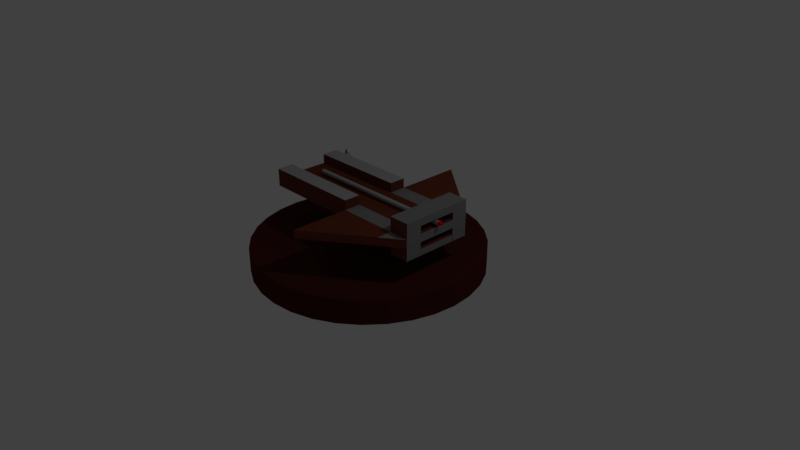 # Source: ballista.blend  (saved by Blender 2.79.0; exported with 4.5.12 LTS)
import bpy
from mathutils import Matrix  # noqa: F401  (used for matrix-valued properties, if any)

bpy.ops.wm.read_factory_settings(use_empty=True)
scene = bpy.context.scene
scene.name = 'Scene'

# ---- collections
col_collection_1 = bpy.data.collections.new('Collection 1'); scene.collection.children.link(col_collection_1)

# ---- materials (node trees are filled in below, after node groups)
mat_material_001 = bpy.data.materials.new('Material.001')
mat_material_001.alpha_threshold = 0.0
mat_material_001.use_transparent_shadow = False
mat_material_001.diffuse_color = (0.1498, 0.03745, 0.02043, 1.0)
mat_material_001.roughness = 0.5
mat_material_001.specular_intensity = 0.007143
mat_material_002 = bpy.data.materials.new('Material.002')
mat_material_002.alpha_threshold = 0.0
mat_material_002.use_transparent_shadow = False
mat_material_002.diffuse_color = (0.3931, 0.3931, 0.3931, 1.0)
mat_material_002.roughness = 0.5
mat_material_002.specular_intensity = 0.6714
mat_material_003 = bpy.data.materials.new('Material.003')
mat_material_003.alpha_threshold = 0.0
mat_material_003.use_transparent_shadow = False
mat_material_003.diffuse_color = (0.8, 0.002806, 0.002806, 1.0)
mat_material_003.roughness = 0.5
mat_material_003.specular_intensity = 1.0
mat_material_006 = bpy.data.materials.new('Material.006')
mat_material_006.alpha_threshold = 0.0
mat_material_006.use_transparent_shadow = False
mat_material_006.diffuse_color = (0.2203, 0.2203, 0.2203, 1.0)
mat_material_006.roughness = 0.5
mat_material_006.specular_intensity = 1.0
mat_material_005 = bpy.data.materials.new('Material.005')
mat_material_005.alpha_threshold = 0.0
mat_material_005.use_transparent_shadow = False
mat_material_005.diffuse_color = (0.09851, 0.03505, 0.01912, 1.0)
mat_material_005.roughness = 0.5
mat_material_005.specular_intensity = 0.175
mat_material_004 = bpy.data.materials.new('Material.004')
mat_material_004.alpha_threshold = 0.0
mat_material_004.use_transparent_shadow = False
mat_material_004.diffuse_color = (0.0716, 0.01415, 0.01275, 1.0)
mat_material_004.roughness = 0.5
mat_material_004.specular_intensity = 0.03571

# ---- material node trees

# ---- world
world_world = bpy.data.worlds.new('World'); scene.world = world_world
world_world.color = (0.05088, 0.05088, 0.05088)
world_world.use_sun_shadow = False
world_world.sun_shadow_jitter_overblur = 0.0
world_world.cycles.sampling_method = 'MANUAL'

# ---- cameras
cam_camera = bpy.data.cameras.new('Camera')
cam_camera.clip_end = 100.0
cam_camera.lens = 35.0
cam_camera.sensor_width = 32.0
cam_camera.sensor_height = 18.0
cam_camera.ortho_scale = 7.314
cam_camera.dof.focus_distance = 0.0
cam_camera.dof.aperture_fstop = 128.0

# ---- lights
light_lamp = bpy.data.lights.new('Lamp', 'POINT')
light_lamp.transmission_factor = 0.0
light_lamp.cutoff_distance = 30.0
light_lamp.energy = 100.0
light_lamp.shadow_buffer_clip_start = 1.001
light_lamp.shadow_soft_size = 0.1
light_lamp.shadow_maximum_resolution = 0.006
light_lamp.use_absolute_resolution = True

# ---- meshes
me_cube_001 = bpy.data.meshes.new('Cube.001')
me_cube_001.from_pydata([(-1.201, -0.4823, -0.9416), (-1.201, -0.4823, -0.8327), (-1.201, 0.4823, -0.9416), (-1.201, 0.4823, -0.8327), (1.202, -0.4823, -0.9416), (1.202, -0.4823, -0.8327), (1.202, 0.4823, -0.9416), (1.202, 0.4823, -0.8327), (0.135, 0.4823, -0.9416), (0.135, 0.4823, -0.8327), (0.135, -0.4823, -0.9416), (0.135, -0.4823, -0.8327), (1.202, -0.4877, -0.8327), (1.202, -0.4877, -0.9416), (0.135, -1.26, -0.9416), (0.135, -1.26, -0.8327), (0.135, 1.348, -0.8327), (1.202, 0.4899, -0.8327), (1.202, 0.4899, -0.9416), (0.135, 1.348, -0.9416), (-1.201, 0.2635, -0.9416), (-1.201, 0.2635, -0.8327), (1.202, 0.2635, -0.9416), (1.202, 0.2635, -0.8327), (0.135, 0.2635, -0.8327), (0.135, 0.2635, -0.9416), (-1.201, -0.2633, -0.9416), (1.202, -0.2633, -0.8327), (0.135, -0.2633, -0.8327), (0.135, -0.2633, -0.9416), (-1.201, -0.2633, -0.8327), (1.202, -0.2633, -0.9416), (0.932, 0.4823, -0.8327), (0.932, -0.4823, -0.9416), (0.932, 0.4823, -0.9416), (0.932, -0.4823, -0.8327), (0.932, -0.683, -0.9416), (0.932, -0.683, -0.8327), (0.932, 0.7069, -0.8327), (0.932, 0.7069, -0.9416), (0.932, 0.2635, -0.8327), (0.932, 0.2635, -0.9416), (0.932, -0.2633, -0.8327), (0.932, -0.2633, -0.9416), (1.202, -0.2633, -0.8327), (1.202, -0.4823, -0.8327), (0.932, -0.2633, -0.8327), (0.932, -0.4823, -0.8327), (0.932, 0.4823, -0.6361), (1.202, 0.4823, -0.6361), (1.202, 0.2635, -0.6361), (0.932, 0.2635, -0.6361), (1.202, -0.2633, -0.6361), (1.202, -0.4823, -0.6361), (0.932, -0.2633, -0.6361), (0.932, -0.4823, -0.6361), (1.202, 0.2635, -1.116), (1.202, 0.4823, -1.116), (0.932, -0.4823, -1.116), (1.202, -0.4823, -1.116), (1.202, -0.2633, -1.116), (0.932, 0.4823, -1.116), (0.932, 0.2635, -1.116), (0.932, -0.2633, -1.116), (1.202, 0.2635, -1.029), (1.202, 0.4823, -1.029), (0.932, 0.4823, -1.029), (0.932, 0.2635, -1.029), (1.202, -0.4823, -1.029), (1.202, -0.2633, -1.029), (0.932, -0.2633, -1.029), (0.932, -0.4823, -1.029), (1.202, 0.2703, -1.116), (0.932, 0.2703, -1.116), (0.932, 0.2703, -1.029), (1.202, 0.2703, -1.029), (0.932, 0.2635, -0.734), (0.932, 0.4823, -0.734), (1.202, 0.4823, -0.734), (1.202, 0.2635, -0.734), (0.932, -0.2625, -0.6361), (1.202, -0.2625, -0.6361), (0.932, -0.2625, -0.734), (1.202, -0.2625, -0.734), (-1.201, 0.2635, -0.8327), (-1.201, 0.4823, -0.8327), (0.135, 0.4823, -0.8327), (0.135, 0.2635, -0.8327), (0.135, -0.4823, -0.7053), (-1.201, -0.4823, -0.7053), (0.135, -0.2633, -0.7053), (-1.201, -0.2633, -0.7053), (-1.201, 0.2635, -0.7053), (-1.201, 0.4823, -0.7053), (0.135, 0.4823, -0.7053), (0.135, 0.2635, -0.7053), (0.135, 0.4823, -0.8327), (0.135, 0.4823, -0.9416), (0.135, 1.348, -0.8327), (0.135, 1.348, -0.9416), (-0.8778, -0.02995, -0.7783), (1.235, -0.02995, -0.7785), (-0.8778, -0.02937, -0.7842), (1.235, -0.02937, -0.7843), (-0.8778, -0.02767, -0.7898), (1.235, -0.02767, -0.7899), (-0.8778, -0.0249, -0.795), (1.235, -0.0249, -0.7951), (-0.8778, -0.02118, -0.7995), (1.235, -0.02118, -0.7997), (-0.8779, -0.01664, -0.8032), (1.235, -0.01664, -0.8034), (-0.8779, -0.01146, -0.806), (1.235, -0.01146, -0.8061), (-0.8779, -0.005842, -0.8077), (1.235, -0.005842, -0.8078), (-0.8779, 3.151e-07, -0.8083), (1.235, 3.151e-07, -0.8084), (-0.8779, 0.005843, -0.8077), (1.235, 0.005843, -0.8078), (-0.8779, 0.01146, -0.806), (1.235, 0.01146, -0.8061), (-0.8779, 0.01664, -0.8032), (1.235, 0.01664, -0.8034), (-0.8778, 0.02118, -0.7995), (1.235, 0.02118, -0.7997), (-0.8778, 0.0249, -0.795), (1.235, 0.0249, -0.7951), (-0.8778, 0.02767, -0.7898), (1.235, 0.02767, -0.7899), (-0.8778, 0.02937, -0.7842), (1.235, 0.02937, -0.7843), (-0.8778, 0.02995, -0.7783), (1.235, 0.02995, -0.7785), (-0.8778, 0.02937, -0.7725), (1.235, 0.02937, -0.7726), (-0.8778, 0.02767, -0.7669), (1.235, 0.02767, -0.767), (-0.8778, 0.0249, -0.7617), (1.235, 0.0249, -0.7618), (-0.8777, 0.02118, -0.7572), (1.235, 0.02118, -0.7573), (-0.8777, 0.01664, -0.7534), (1.235, 0.01664, -0.7536), (-0.8777, 0.01146, -0.7507), (1.235, 0.01146, -0.7508), (-0.8777, 0.005843, -0.749), (1.235, 0.005843, -0.7491), (-0.8777, 2.885e-07, -0.7484), (1.235, 2.885e-07, -0.7485), (-0.8777, -0.005842, -0.749), (1.235, -0.005842, -0.7491), (-0.8777, -0.01146, -0.7507), (1.235, -0.01146, -0.7508), (-0.8777, -0.01664, -0.7534), (1.235, -0.01664, -0.7536), (-0.8777, -0.02118, -0.7572), (1.235, -0.02118, -0.7573), (-0.8778, -0.0249, -0.7617), (1.235, -0.0249, -0.7618), (-0.8778, -0.02767, -0.7669), (1.235, -0.02767, -0.767), (-0.8778, -0.02937, -0.7725), (1.235, -0.02937, -0.7726), (1.235, -0.03097, -0.8081), (1.235, -0.03097, -0.7462), (1.235, 0.03097, -0.8081), (1.235, 0.03097, -0.7462), (1.297, 0.001641, -0.7755), (1.297, 0.001641, -0.7788), (1.297, -0.001641, -0.7755), (1.297, -0.001641, -0.7788), (-1.025, 0.5588, -0.7094), (-1.025, 0.4787, -0.7097), (-1.011, 0.5588, -0.7109), (-1.011, 0.4787, -0.7112), (-0.9963, 0.5588, -0.7152), (-0.9963, 0.4787, -0.7155), (-0.9831, 0.5588, -0.7223), (-0.9831, 0.4787, -0.7226), (-0.9715, 0.5588, -0.7318), (-0.9715, 0.4788, -0.7321), (-0.9621, 0.5589, -0.7433), (-0.9621, 0.4788, -0.7436), (-0.955, 0.5589, -0.7565), (-0.955, 0.4788, -0.7568), (-0.9507, 0.5589, -0.7708), (-0.9507, 0.4788, -0.7711), (-0.9492, 0.5589, -0.7857), (-0.9492, 0.4789, -0.786), (-0.9507, 0.559, -0.8006), (-0.9507, 0.4789, -0.8009), (-0.955, 0.559, -0.8149), (-0.955, 0.4789, -0.8152), (-0.9621, 0.559, -0.8281), (-0.9621, 0.4789, -0.8284), (-0.9715, 0.559, -0.8396), (-0.9715, 0.479, -0.8399), (-0.9831, 0.5591, -0.8491), (-0.9831, 0.479, -0.8494), (-0.9963, 0.5591, -0.8562), (-0.9963, 0.479, -0.8564), (-1.011, 0.5591, -0.8605), (-1.011, 0.479, -0.8608), (-1.025, 0.5591, -0.862), (-1.025, 0.479, -0.8623), (-1.04, 0.5591, -0.8605), (-1.04, 0.479, -0.8608), (-1.055, 0.5591, -0.8562), (-1.055, 0.479, -0.8564), (-1.068, 0.5591, -0.8491), (-1.068, 0.479, -0.8494), (-1.079, 0.559, -0.8396), (-1.079, 0.479, -0.8399), (-1.089, 0.559, -0.8281), (-1.089, 0.4789, -0.8284), (-1.096, 0.559, -0.8149), (-1.096, 0.4789, -0.8152), (-1.1, 0.559, -0.8006), (-1.1, 0.4789, -0.8009), (-1.102, 0.5589, -0.7857), (-1.102, 0.4789, -0.786), (-1.1, 0.5589, -0.7708), (-1.1, 0.4788, -0.7711), (-1.096, 0.5589, -0.7565), (-1.096, 0.4788, -0.7568), (-1.089, 0.5589, -0.7433), (-1.089, 0.4788, -0.7436), (-1.079, 0.5588, -0.7318), (-1.079, 0.4788, -0.7321), (-1.068, 0.5588, -0.7223), (-1.068, 0.4787, -0.7226), (-1.055, 0.5588, -0.7152), (-1.055, 0.4787, -0.7155), (-1.04, 0.5588, -0.7109), (-1.04, 0.4787, -0.7112), (-1.025, 0.5256, -0.9123), (-1.025, 0.5256, -0.6618), (-1.022, 0.5253, -0.9123), (-1.022, 0.5253, -0.6618), (-1.02, 0.5247, -0.9123), (-1.02, 0.5247, -0.6618), (-1.018, 0.5236, -0.9123), (-1.018, 0.5236, -0.6618), (-1.016, 0.5221, -0.9123), (-1.016, 0.5221, -0.6618), (-1.015, 0.5203, -0.9123), (-1.015, 0.5203, -0.6618), (-1.014, 0.5183, -0.9123), (-1.014, 0.5183, -0.6618), (-1.013, 0.516, -0.9123), (-1.013, 0.516, -0.6618), (-1.013, 0.5137, -0.9123), (-1.013, 0.5137, -0.6618), (-1.013, 0.5114, -0.9123), (-1.013, 0.5114, -0.6618), (-1.014, 0.5092, -0.9123), (-1.014, 0.5092, -0.6618), (-1.015, 0.5072, -0.9123), (-1.015, 0.5072, -0.6618), (-1.016, 0.5054, -0.9123), (-1.016, 0.5054, -0.6618), (-1.018, 0.5039, -0.9123), (-1.018, 0.5039, -0.6618), (-1.02, 0.5028, -0.9123), (-1.02, 0.5028, -0.6618), (-1.022, 0.5021, -0.9123), (-1.022, 0.5021, -0.6618), (-1.025, 0.5019, -0.9123), (-1.025, 0.5019, -0.6618), (-1.027, 0.5021, -0.9123), (-1.027, 0.5021, -0.6618), (-1.029, 0.5028, -0.9123), (-1.029, 0.5028, -0.6618), (-1.031, 0.5039, -0.9123), (-1.031, 0.5039, -0.6618), (-1.033, 0.5054, -0.9123), (-1.033, 0.5054, -0.6618), (-1.035, 0.5072, -0.9123), (-1.035, 0.5072, -0.6618), (-1.036, 0.5092, -0.9123), (-1.036, 0.5092, -0.6618), (-1.036, 0.5114, -0.9123), (-1.036, 0.5114, -0.6618), (-1.037, 0.5137, -0.9123), (-1.037, 0.5137, -0.6618), (-1.036, 0.516, -0.9123), (-1.036, 0.516, -0.6618), (-1.036, 0.5183, -0.9123), (-1.036, 0.5183, -0.6618), (-1.035, 0.5203, -0.9123), (-1.035, 0.5203, -0.6618), (-1.033, 0.5221, -0.9123), (-1.033, 0.5221, -0.6618), (-1.031, 0.5236, -0.9123), (-1.031, 0.5236, -0.6618), (-1.029, 0.5247, -0.9123), (-1.029, 0.5247, -0.6618), (-1.027, 0.5253, -0.9123), (-1.027, 0.5253, -0.6618), (-0.903, 0.504, -0.7879), (-1.146, 0.504, -0.7879), (-0.903, 0.5042, -0.7857), (-1.146, 0.5042, -0.7857), (-0.903, 0.5048, -0.7837), (-1.146, 0.5048, -0.7837), (-0.9029, 0.5059, -0.7818), (-1.146, 0.5059, -0.7818), (-0.9029, 0.5072, -0.7801), (-1.146, 0.5072, -0.7801), (-0.9029, 0.5089, -0.7788), (-1.146, 0.5089, -0.7788), (-0.9029, 0.5108, -0.7778), (-1.146, 0.5108, -0.7777), (-0.9029, 0.5128, -0.7771), (-1.146, 0.5128, -0.7771), (-0.9029, 0.515, -0.7769), (-1.146, 0.515, -0.7769), (-0.9029, 0.5171, -0.7771), (-1.146, 0.5171, -0.7771), (-0.9029, 0.5191, -0.7778), (-1.146, 0.5191, -0.7777), (-0.9029, 0.521, -0.7788), (-1.146, 0.521, -0.7788), (-0.9029, 0.5227, -0.7801), (-1.146, 0.5227, -0.7801), (-0.9029, 0.5241, -0.7818), (-1.146, 0.5241, -0.7818), (-0.903, 0.5251, -0.7837), (-1.146, 0.5251, -0.7837), (-0.903, 0.5257, -0.7857), (-1.146, 0.5257, -0.7857), (-0.903, 0.5259, -0.7879), (-1.146, 0.5259, -0.7879), (-0.903, 0.5257, -0.79), (-1.146, 0.5257, -0.79), (-0.903, 0.5251, -0.7921), (-1.146, 0.5251, -0.792), (-0.903, 0.5241, -0.794), (-1.146, 0.5241, -0.7939), (-0.903, 0.5227, -0.7956), (-1.146, 0.5227, -0.7956), (-0.903, 0.521, -0.797), (-1.146, 0.521, -0.7969), (-0.903, 0.5191, -0.798), (-1.146, 0.5191, -0.798), (-0.903, 0.5171, -0.7986), (-1.146, 0.5171, -0.7986), (-0.903, 0.515, -0.7988), (-1.146, 0.515, -0.7988), (-0.903, 0.5128, -0.7986), (-1.146, 0.5128, -0.7986), (-0.903, 0.5108, -0.798), (-1.146, 0.5108, -0.798), (-0.903, 0.5089, -0.797), (-1.146, 0.5089, -0.7969), (-0.903, 0.5072, -0.7956), (-1.146, 0.5072, -0.7956), (-0.903, 0.5059, -0.794), (-1.146, 0.5059, -0.7939), (-0.903, 0.5048, -0.7921), (-1.146, 0.5048, -0.792), (-0.903, 0.5042, -0.79), (-1.146, 0.5042, -0.79)], [], [(20, 21, 3, 2), (34, 8, 19, 39), (31, 27, 5, 4), (10, 11, 1, 0), (65, 64, 56, 57), (87, 86, 94, 95), (42, 28, 11, 35), (26, 29, 10, 0), (33, 4, 13, 36), (2, 3, 9, 8), (36, 37, 15, 14), (35, 11, 15, 37), (4, 5, 12, 13), (11, 10, 14, 15), (39, 38, 17, 18), (16, 19, 99, 98), (7, 6, 18, 17), (32, 7, 17, 38), (2, 8, 25, 20), (32, 9, 24, 40), (24, 9, 86, 87), (69, 68, 59, 60), (6, 7, 23, 22), (26, 30, 21, 20), (0, 1, 30, 26), (20, 25, 29, 26), (40, 24, 28, 42), (24, 21, 30, 28), (41, 22, 31, 43), (22, 23, 27, 31), (25, 41, 43, 29), (23, 40, 42, 27), (8, 34, 41, 25), (77, 76, 51, 48), (9, 32, 38, 16), (19, 16, 38, 39), (5, 35, 37, 12), (13, 12, 37, 36), (10, 33, 36, 14), (27, 42, 46, 44), (29, 43, 33, 10), (6, 34, 39, 18), (47, 45, 53, 55), (5, 27, 44, 45), (35, 5, 45, 47), (42, 35, 47, 46), (49, 48, 51, 50), (52, 54, 55, 53), (45, 44, 52, 53), (78, 77, 48, 49), (46, 47, 55, 54), (51, 76, 82, 80), (44, 46, 54, 52), (79, 78, 49, 50), (63, 60, 59, 58), (61, 57, 56, 62), (66, 65, 57, 61), (71, 70, 63, 58), (70, 69, 75, 74), (64, 67, 62, 56), (68, 71, 58, 59), (67, 66, 61, 62), (41, 34, 66, 67), (22, 41, 67, 64), (34, 6, 65, 66), (6, 22, 64, 65), (4, 33, 71, 68), (43, 31, 69, 70), (33, 43, 70, 71), (31, 4, 68, 69), (74, 75, 72, 73), (60, 63, 73, 72), (69, 60, 72, 75), (63, 70, 74, 73), (23, 7, 78, 79), (40, 23, 79, 76), (7, 32, 77, 78), (32, 40, 76, 77), (82, 83, 81, 80), (76, 79, 83, 82), (79, 50, 81, 83), (50, 51, 80, 81), (11, 28, 90, 88), (3, 21, 84, 85), (9, 3, 85, 86), (21, 24, 87, 84), (90, 91, 89, 88), (94, 93, 92, 95), (85, 84, 92, 93), (30, 1, 89, 91), (84, 87, 95, 92), (28, 30, 91, 90), (86, 85, 93, 94), (1, 11, 88, 89), (97, 96, 98, 99), (9, 16, 98, 96), (19, 8, 97, 99), (8, 9, 96, 97), (100, 101, 103, 102), (102, 103, 105, 104), (104, 105, 107, 106), (106, 107, 109, 108), (108, 109, 111, 110), (110, 111, 113, 112), (112, 113, 115, 114), (114, 115, 117, 116), (116, 117, 119, 118), (118, 119, 121, 120), (120, 121, 123, 122), (122, 123, 125, 124), (124, 125, 127, 126), (126, 127, 129, 128), (128, 129, 131, 130), (130, 131, 133, 132), (132, 133, 135, 134), (134, 135, 137, 136), (136, 137, 139, 138), (138, 139, 141, 140), (140, 141, 143, 142), (142, 143, 145, 144), (144, 145, 147, 146), (146, 147, 149, 148), (148, 149, 151, 150), (150, 151, 153, 152), (152, 153, 155, 154), (154, 155, 157, 156), (156, 157, 159, 158), (158, 159, 161, 160), (103, 101, 163, 161, 159, 157, 155, 153, 151, 149, 147, 145, 143, 141, 139, 137, 135, 133, 131, 129, 127, 125, 123, 121, 119, 117, 115, 113, 111, 109, 107, 105), (160, 161, 163, 162), (162, 163, 101, 100), (100, 102, 104, 106, 108, 110, 112, 114, 116, 118, 120, 122, 124, 126, 128, 130, 132, 134, 136, 138, 140, 142, 144, 146, 148, 150, 152, 154, 156, 158, 160, 162), (164, 165, 167, 166), (166, 167, 171, 170), (170, 171, 169, 168), (168, 169, 165, 164), (166, 170, 168, 164), (171, 167, 165, 169), (326, 327, 329, 328), (312, 313, 315, 314), (172, 173, 175, 174), (276, 277, 279, 278), (254, 255, 257, 256), (174, 175, 177, 176), (274, 275, 277, 276), (176, 177, 179, 178), (178, 179, 181, 180), (306, 307, 309, 308), (252, 253, 255, 254), (180, 181, 183, 182), (272, 273, 275, 274), (334, 335, 337, 336), (182, 183, 185, 184), (184, 185, 187, 186), (250, 251, 253, 252), (186, 187, 189, 188), (270, 271, 273, 272), (188, 189, 191, 190), (328, 329, 331, 330), (314, 315, 317, 316), (190, 191, 193, 192), (248, 249, 251, 250), (192, 193, 195, 194), (268, 269, 271, 270), (194, 195, 197, 196), (196, 197, 199, 198), (308, 309, 311, 310), (246, 247, 249, 248), (198, 199, 201, 200), (266, 267, 269, 268), (336, 337, 339, 338), (200, 201, 203, 202), (202, 203, 205, 204), (244, 245, 247, 246), (204, 205, 207, 206), (264, 265, 267, 266), (206, 207, 209, 208), (330, 331, 333, 332), (316, 317, 319, 318), (208, 209, 211, 210), (242, 243, 245, 244), (210, 211, 213, 212), (262, 263, 265, 264), (212, 213, 215, 214), (214, 215, 217, 216), (310, 311, 313, 312), (240, 241, 243, 242), (216, 217, 219, 218), (260, 261, 263, 262), (338, 339, 341, 340), (218, 219, 221, 220), (220, 221, 223, 222), (238, 239, 241, 240), (222, 223, 225, 224), (258, 259, 261, 260), (224, 225, 227, 226), (332, 333, 335, 334), (226, 227, 229, 228), (236, 237, 239, 238), (228, 229, 231, 230), (256, 257, 259, 258), (230, 231, 233, 232), (175, 173, 235, 233, 231, 229, 227, 225, 223, 221, 219, 217, 215, 213, 211, 209, 207, 205, 203, 201, 199, 197, 195, 193, 191, 189, 187, 185, 183, 181, 179, 177), (232, 233, 235, 234), (234, 235, 173, 172), (172, 174, 176, 178, 180, 182, 184, 186, 188, 190, 192, 194, 196, 198, 200, 202, 204, 206, 208, 210, 212, 214, 216, 218, 220, 222, 224, 226, 228, 230, 232, 234), (278, 279, 281, 280), (304, 305, 307, 306), (280, 281, 283, 282), (324, 325, 327, 326), (282, 283, 285, 284), (284, 285, 287, 286), (302, 303, 305, 304), (286, 287, 289, 288), (322, 323, 325, 324), (288, 289, 291, 290), (290, 291, 293, 292), (300, 301, 303, 302), (292, 293, 295, 294), (320, 321, 323, 322), (294, 295, 297, 296), (256, 258, 260, 262, 264, 266, 268, 270, 272, 274, 276, 278, 280, 282, 284, 286, 288, 290, 292, 294, 296, 298, 236, 238, 240, 242, 244, 246, 248, 250, 252, 254), (296, 297, 299, 298), (318, 319, 321, 320), (340, 341, 343, 342), (298, 299, 237, 236), (279, 277, 275, 273, 271, 269, 267, 265, 263, 261, 259, 257, 255, 253, 251, 249, 247, 245, 243, 241, 239, 237, 299, 297, 295, 293, 291, 289, 287, 285, 283, 281), (342, 343, 345, 344), (344, 345, 347, 346), (346, 347, 349, 348), (348, 349, 351, 350), (350, 351, 353, 352), (352, 353, 355, 354), (354, 355, 357, 356), (356, 357, 359, 358), (358, 359, 361, 360), (328, 330, 332, 334, 336, 338, 340, 342, 344, 346, 348, 350, 352, 354, 356, 358, 360, 362, 300, 302, 304, 306, 308, 310, 312, 314, 316, 318, 320, 322, 324, 326), (360, 361, 363, 362), (362, 363, 301, 300), (337, 335, 333, 331, 329, 327, 325, 323, 321, 319, 317, 315, 313, 311, 309, 307, 305, 303, 301, 363, 361, 359, 357, 355, 353, 351, 349, 347, 345, 343, 341, 339)])
me_cube_001.polygons.foreach_set('material_index', [0, 0, 3, 0, 3, 0, 3, 0, 0, 0, 0, 0, 0, 0, 0, 0, 0, 3, 0, 3, 0, 3, 3, 0, 0, 0, 0, 0, 0, 3, 0, 0, 0, 0, 0, 0, 3, 0, 0, 0, 0, 0, 0, 0, 0, 0, 3, 3, 3, 0, 0, 0, 0, 3, 0, 0, 0, 0, 0, 0, 0, 0, 0, 0, 0, 3, 0, 0, 0, 3, 0, 0, 3, 0, 3, 0, 0, 0, 0, 0, 3, 3, 0, 0, 0, 0, 1, 1, 0, 0, 0, 0, 0, 0, 0, 0, 0, 0, 1, 1, 1, 1, 1, 1, 1, 1, 1, 1, 1, 1, 1, 1, 1, 1, 1, 1, 1, 1, 1, 1, 1, 1, 1, 1, 1, 1, 1, 1, 0, 1, 1, 1, 0, 2, 0, 2, 2, 2, 0, 0, 1, 0, 0, 1, 0, 1, 1, 0, 0, 1, 0, 0, 1, 1, 0, 1, 0, 1, 0, 0, 1, 0, 1, 0, 1, 1, 0, 0, 1, 0, 0, 1, 1, 0, 1, 0, 1, 0, 0, 1, 0, 1, 0, 1, 1, 0, 0, 1, 0, 0, 1, 1, 0, 1, 0, 1, 0, 1, 0, 1, 0, 1, 0, 1, 1, 1, 0, 0, 0, 0, 0, 0, 0, 0, 0, 0, 0, 0, 0, 0, 0, 0, 0, 0, 0, 0, 0, 0, 0, 0, 0, 0, 0, 0, 0, 0, 0, 0, 0, 0])
me_cube_001.materials.append(mat_material_001)
me_cube_001.materials.append(mat_material_002)
me_cube_001.materials.append(mat_material_003)
me_cube_001.materials.append(mat_material_006)
me_cube_001.use_remesh_preserve_volume = False
me_cube_001.use_remesh_preserve_attributes = False
me_cube_001.use_mirror_vertex_groups = False
me_cube_001.update()
me_cylinder_001 = bpy.data.meshes.new('Cylinder.001')
me_cylinder_001.from_pydata([(0.0, 1.0, -1.0), (0.0, 1.0, 3.264), (0.1951, 0.9808, -1.0), (0.1951, 0.9808, 3.264), (0.3827, 0.9239, -1.0), (0.3827, 0.9239, 3.264), (0.5556, 0.8315, -1.0), (0.5556, 0.8315, 3.264), (0.7071, 0.7071, -1.0), (0.7071, 0.7071, 3.264), (0.8315, 0.5556, -1.0), (0.8315, 0.5556, 3.264), (0.9239, 0.3827, -1.0), (0.9239, 0.3827, 3.264), (0.9808, 0.1951, -1.0), (0.9808, 0.1951, 3.264), (1.0, 7.55e-08, -1.0), (1.0, 7.55e-08, 3.264), (0.9808, -0.1951, -1.0), (0.9808, -0.1951, 3.264), (0.9239, -0.3827, -1.0), (0.9239, -0.3827, 3.264), (0.8315, -0.5556, -1.0), (0.8315, -0.5556, 3.264), (0.7071, -0.7071, -1.0), (0.7071, -0.7071, 3.264), (0.5556, -0.8315, -1.0), (0.5556, -0.8315, 3.264), (0.3827, -0.9239, -1.0), (0.3827, -0.9239, 3.264), (0.1951, -0.9808, -1.0), (0.1951, -0.9808, 3.264), (-3.258e-07, -1.0, -1.0), (-3.258e-07, -1.0, 3.264), (-0.1951, -0.9808, -1.0), (-0.1951, -0.9808, 3.264), (-0.3827, -0.9239, -1.0), (-0.3827, -0.9239, 3.264), (-0.5556, -0.8315, -1.0), (-0.5556, -0.8315, 3.264), (-0.7071, -0.7071, -1.0), (-0.7071, -0.7071, 3.264), (-0.8315, -0.5556, -1.0), (-0.8315, -0.5556, 3.264), (-0.9239, -0.3827, -1.0), (-0.9239, -0.3827, 3.264), (-0.9808, -0.1951, -1.0), (-0.9808, -0.1951, 3.264), (-1.0, 9.656e-07, -1.0), (-1.0, 9.656e-07, 3.264), (-0.9808, 0.1951, -1.0), (-0.9808, 0.1951, 3.264), (-0.9239, 0.3827, -1.0), (-0.9239, 0.3827, 3.264), (-0.8315, 0.5556, -1.0), (-0.8315, 0.5556, 3.264), (-0.7071, 0.7071, -1.0), (-0.7071, 0.7071, 3.264), (-0.5556, 0.8315, -1.0), (-0.5556, 0.8315, 3.264), (-0.3827, 0.9239, -1.0), (-0.3827, 0.9239, 3.264), (-0.1951, 0.9808, -1.0), (-0.1951, 0.9808, 3.264)], [], [(0, 1, 3, 2), (2, 3, 5, 4), (4, 5, 7, 6), (6, 7, 9, 8), (8, 9, 11, 10), (10, 11, 13, 12), (12, 13, 15, 14), (14, 15, 17, 16), (16, 17, 19, 18), (18, 19, 21, 20), (20, 21, 23, 22), (22, 23, 25, 24), (24, 25, 27, 26), (26, 27, 29, 28), (28, 29, 31, 30), (30, 31, 33, 32), (32, 33, 35, 34), (34, 35, 37, 36), (36, 37, 39, 38), (38, 39, 41, 40), (40, 41, 43, 42), (42, 43, 45, 44), (44, 45, 47, 46), (46, 47, 49, 48), (48, 49, 51, 50), (50, 51, 53, 52), (52, 53, 55, 54), (54, 55, 57, 56), (56, 57, 59, 58), (58, 59, 61, 60), (3, 1, 63, 61, 59, 57, 55, 53, 51, 49, 47, 45, 43, 41, 39, 37, 35, 33, 31, 29, 27, 25, 23, 21, 19, 17, 15, 13, 11, 9, 7, 5), (60, 61, 63, 62), (62, 63, 1, 0), (0, 2, 4, 6, 8, 10, 12, 14, 16, 18, 20, 22, 24, 26, 28, 30, 32, 34, 36, 38, 40, 42, 44, 46, 48, 50, 52, 54, 56, 58, 60, 62)])
me_cylinder_001.materials.append(mat_material_005)
me_cylinder_001.use_remesh_preserve_volume = False
me_cylinder_001.use_remesh_preserve_attributes = False
me_cylinder_001.use_mirror_vertex_groups = False
me_cylinder_001.update()
me_cylinder = bpy.data.meshes.new('Cylinder')
me_cylinder.from_pydata([(0.0, 1.0, -1.0), (0.0, 1.0, -0.787), (0.1951, 0.9808, -1.0), (0.1951, 0.9808, -0.787), (0.3827, 0.9239, -1.0), (0.3827, 0.9239, -0.787), (0.5556, 0.8315, -1.0), (0.5556, 0.8315, -0.787), (0.7071, 0.7071, -1.0), (0.7071, 0.7071, -0.787), (0.8315, 0.5556, -1.0), (0.8315, 0.5556, -0.787), (0.9239, 0.3827, -1.0), (0.9239, 0.3827, -0.787), (0.9808, 0.1951, -1.0), (0.9808, 0.1951, -0.787), (1.0, 7.55e-08, -1.0), (1.0, 7.55e-08, -0.787), (0.9808, -0.1951, -1.0), (0.9808, -0.1951, -0.787), (0.9239, -0.3827, -1.0), (0.9239, -0.3827, -0.787), (0.8315, -0.5556, -1.0), (0.8315, -0.5556, -0.787), (0.7071, -0.7071, -1.0), (0.7071, -0.7071, -0.787), (0.5556, -0.8315, -1.0), (0.5556, -0.8315, -0.787), (0.3827, -0.9239, -1.0), (0.3827, -0.9239, -0.787), (0.1951, -0.9808, -1.0), (0.1951, -0.9808, -0.787), (-3.258e-07, -1.0, -1.0), (-3.258e-07, -1.0, -0.787), (-0.1951, -0.9808, -1.0), (-0.1951, -0.9808, -0.787), (-0.3827, -0.9239, -1.0), (-0.3827, -0.9239, -0.787), (-0.5556, -0.8315, -1.0), (-0.5556, -0.8315, -0.787), (-0.7071, -0.7071, -1.0), (-0.7071, -0.7071, -0.787), (-0.8315, -0.5556, -1.0), (-0.8315, -0.5556, -0.787), (-0.9239, -0.3827, -1.0), (-0.9239, -0.3827, -0.787), (-0.9808, -0.1951, -1.0), (-0.9808, -0.1951, -0.787), (-1.0, 9.656e-07, -1.0), (-1.0, 9.656e-07, -0.787), (-0.9808, 0.1951, -1.0), (-0.9808, 0.1951, -0.787), (-0.9239, 0.3827, -1.0), (-0.9239, 0.3827, -0.787), (-0.8315, 0.5556, -1.0), (-0.8315, 0.5556, -0.787), (-0.7071, 0.7071, -1.0), (-0.7071, 0.7071, -0.787), (-0.5556, 0.8315, -1.0), (-0.5556, 0.8315, -0.787), (-0.3827, 0.9239, -1.0), (-0.3827, 0.9239, -0.787), (-0.1951, 0.9808, -1.0), (-0.1951, 0.9808, -0.787)], [], [(0, 1, 3, 2), (2, 3, 5, 4), (4, 5, 7, 6), (6, 7, 9, 8), (8, 9, 11, 10), (10, 11, 13, 12), (12, 13, 15, 14), (14, 15, 17, 16), (16, 17, 19, 18), (18, 19, 21, 20), (20, 21, 23, 22), (22, 23, 25, 24), (24, 25, 27, 26), (26, 27, 29, 28), (28, 29, 31, 30), (30, 31, 33, 32), (32, 33, 35, 34), (34, 35, 37, 36), (36, 37, 39, 38), (38, 39, 41, 40), (40, 41, 43, 42), (42, 43, 45, 44), (44, 45, 47, 46), (46, 47, 49, 48), (48, 49, 51, 50), (50, 51, 53, 52), (52, 53, 55, 54), (54, 55, 57, 56), (56, 57, 59, 58), (58, 59, 61, 60), (3, 1, 63, 61, 59, 57, 55, 53, 51, 49, 47, 45, 43, 41, 39, 37, 35, 33, 31, 29, 27, 25, 23, 21, 19, 17, 15, 13, 11, 9, 7, 5), (60, 61, 63, 62), (62, 63, 1, 0), (0, 2, 4, 6, 8, 10, 12, 14, 16, 18, 20, 22, 24, 26, 28, 30, 32, 34, 36, 38, 40, 42, 44, 46, 48, 50, 52, 54, 56, 58, 60, 62)])
me_cylinder.materials.append(mat_material_004)
me_cylinder.use_remesh_preserve_volume = False
me_cylinder.use_remesh_preserve_attributes = False
me_cylinder.use_mirror_vertex_groups = False
me_cylinder.update()

# ---- objects
ob_cube = bpy.data.objects.new('Cube', me_cube_001)
ob_cylinder_001 = bpy.data.objects.new('Cylinder.001', me_cylinder_001)
ob_cylinder = bpy.data.objects.new('Cylinder', me_cylinder)
ob_lamp = bpy.data.objects.new('Lamp', light_lamp)
ob_camera = bpy.data.objects.new('Camera', cam_camera)

# ---- transforms, parenting, visibility, modifiers, constraints
ob_cube.location = (0.0, 0.0, 1.66)
ob_cube.lineart.crease_threshold = 0.0
ob_cylinder_001.location = (0.0, 0.0, 0.3409)
ob_cylinder_001.scale = (0.139, 0.139, 0.139)
ob_cylinder_001.lineart.crease_threshold = 0.0
ob_cylinder.location = (0.0, 0.0, 1.408)
ob_cylinder.scale = (1.513, 1.513, 1.513)
ob_cylinder.lineart.crease_threshold = 0.0
ob_lamp.location = (4.076, 1.005, 5.904)
ob_lamp.rotation_euler = (0.6503, 0.05522, 1.866)
ob_lamp.lock_rotations_4d = False
ob_lamp.empty_display_type = 'ARROWS'
ob_lamp.color = (0.0, 0.0, 0.0, 0.0)
ob_lamp.lineart.crease_threshold = 0.0
ob_camera.location = (7.481, -6.508, 5.344)
ob_camera.rotation_euler = (1.109, 0.0, 0.8149)
ob_camera.lock_rotations_4d = False
ob_camera.empty_display_type = 'ARROWS'
ob_camera.color = (0.0, 0.0, 0.0, 0.0)
ob_camera.display_type = 'WIRE'
ob_camera.lineart.crease_threshold = 0.0

# ---- collection membership
col_collection_1.objects.link(ob_cube)
col_collection_1.objects.link(ob_cylinder_001)
col_collection_1.objects.link(ob_cylinder)
col_collection_1.objects.link(ob_lamp)
col_collection_1.objects.link(ob_camera)

# ---- scene / render settings (as saved in the file)
scene.camera = ob_camera
scene.frame_start = 1; scene.frame_end = 250; scene.frame_set(1)
scene.render.engine = 'BLENDER_EEVEE_NEXT'
scene.render.resolution_percentage = 50
scene.render.dither_intensity = 0.0
scene.cycles.use_denoising = False
scene.cycles.samples = 128
scene.cycles.sampling_pattern = 'TABULATED_SOBOL'
scene.cycles.use_adaptive_sampling = False
scene.cycles.use_light_tree = False
scene.cycles.blur_glossy = 0.0
scene.cycles.sample_clamp_indirect = 0.0
scene.view_settings.view_transform = 'Standard'
bpy.context.view_layer.update()
